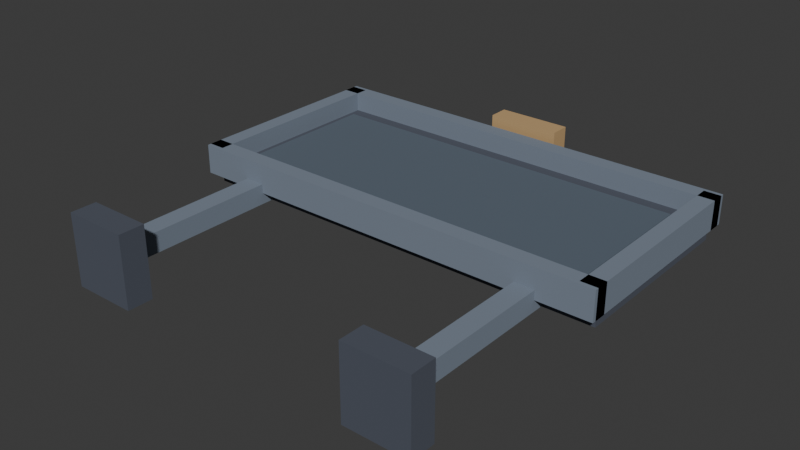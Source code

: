 # Source: gotham_billboard.blend  (saved by Blender 5.3.31; exported with 4.5.12 LTS)
import bpy
from mathutils import Matrix  # noqa: F401  (used for matrix-valued properties, if any)

bpy.ops.wm.read_factory_settings(use_empty=True)
scene = bpy.context.scene
scene.name = 'Scene'

# ---- collections
col_gotham_rooftop_props = bpy.data.collections.new('Gotham Rooftop Props'); scene.collection.children.link(col_gotham_rooftop_props)

# ---- materials (node trees are filled in below, after node groups)
mat_roof___charcoal_iron = bpy.data.materials.new('Roof | Charcoal Iron')
mat_roof___charcoal_iron.diffuse_color = (0.075, 0.086, 0.115, 1.0)
mat_roof___cool_slate = bpy.data.materials.new('Roof | Cool Slate')
mat_roof___cool_slate.diffuse_color = (0.19, 0.23, 0.29, 1.0)
mat_roof___billboard_neutral_display = bpy.data.materials.new('Roof | Billboard Neutral Display')
mat_roof___billboard_neutral_display.diffuse_color = (0.1, 0.13, 0.17, 1.0)
mat_roof___dim_amber = bpy.data.materials.new('Roof | Dim Amber')
mat_roof___dim_amber.diffuse_color = (0.52, 0.34, 0.16, 1.0)

# ---- material node trees
mat_roof___charcoal_iron.use_nodes = True; mat_roof___charcoal_iron.node_tree.nodes.clear()
_N = mat_roof___charcoal_iron.node_tree.nodes; _L = mat_roof___charcoal_iron.node_tree.links
n0 = _N.new('ShaderNodeBsdfPrincipled'); n0.name = 'Principled BSDF'; n0.location = (-200, 100)
n0.inputs[0].default_value = (0.075, 0.086, 0.115, 1.0)
n0.inputs[2].default_value = 1.0
n0.inputs[10].default_value = 0.005
n1 = _N.new('ShaderNodeOutputMaterial'); n1.name = 'Material Output'; n1.location = (200, 100)
_L.new(n0.outputs[0], n1.inputs[0])
n1.is_active_output = True
mat_roof___cool_slate.use_nodes = True; mat_roof___cool_slate.node_tree.nodes.clear()
_N = mat_roof___cool_slate.node_tree.nodes; _L = mat_roof___cool_slate.node_tree.links
n0 = _N.new('ShaderNodeBsdfPrincipled'); n0.name = 'Principled BSDF'; n0.location = (-200, 100)
n0.inputs[0].default_value = (0.19, 0.23, 0.29, 1.0)
n0.inputs[2].default_value = 1.0
n0.inputs[10].default_value = 0.005
n1 = _N.new('ShaderNodeOutputMaterial'); n1.name = 'Material Output'; n1.location = (200, 100)
_L.new(n0.outputs[0], n1.inputs[0])
n1.is_active_output = True
mat_roof___billboard_neutral_display.use_nodes = True; mat_roof___billboard_neutral_display.node_tree.nodes.clear()
_N = mat_roof___billboard_neutral_display.node_tree.nodes; _L = mat_roof___billboard_neutral_display.node_tree.links
n0 = _N.new('ShaderNodeBsdfPrincipled'); n0.name = 'Principled BSDF'; n0.location = (-200, 100)
n0.inputs[0].default_value = (0.1, 0.13, 0.17, 1.0)
n0.inputs[2].default_value = 1.0
n0.inputs[10].default_value = 0.005
n1 = _N.new('ShaderNodeOutputMaterial'); n1.name = 'Material Output'; n1.location = (200, 100)
_L.new(n0.outputs[0], n1.inputs[0])
n1.is_active_output = True
mat_roof___dim_amber.use_nodes = True; mat_roof___dim_amber.node_tree.nodes.clear()
_N = mat_roof___dim_amber.node_tree.nodes; _L = mat_roof___dim_amber.node_tree.links
n0 = _N.new('ShaderNodeBsdfPrincipled'); n0.name = 'Principled BSDF'; n0.location = (-200, 100)
n0.inputs[0].default_value = (0.52, 0.34, 0.16, 1.0)
n0.inputs[2].default_value = 1.0
n0.inputs[10].default_value = 0.005
n1 = _N.new('ShaderNodeOutputMaterial'); n1.name = 'Material Output'; n1.location = (200, 100)
_L.new(n0.outputs[0], n1.inputs[0])
n1.is_active_output = True

# ---- world
world_world = bpy.data.worlds.new('World'); scene.world = world_world
world_world.use_nodes = True; world_world.node_tree.nodes.clear()
_N = world_world.node_tree.nodes; _L = world_world.node_tree.links
n0 = _N.new('ShaderNodeOutputWorld'); n0.name = 'World Output'; n0.location = (200, 100)
n1 = _N.new('ShaderNodeBackground'); n1.name = 'Background'; n1.location = (-200, 100)
n1.inputs[0].default_value = (0.05088, 0.05088, 0.05088, 1.0)
_L.new(n1.outputs[0], n0.inputs[0])
n0.is_active_output = True
world_world.color = (0.06, 0.07, 0.11)
world_world.sun_shadow_jitter_overblur = 0.0

# ---- meshes
me_cube_034 = bpy.data.meshes.new('Cube.034')
me_cube_034.from_pydata([(-0.175, -0.07, -0.195), (-0.175, -0.07, 0.195), (-0.175, 0.07, -0.195), (-0.175, 0.07, 0.195), (0.175, -0.07, -0.195), (0.175, -0.07, 0.195), (0.175, 0.07, -0.195), (0.175, 0.07, 0.195)], [], [(0, 1, 3, 2), (2, 3, 7, 6), (6, 7, 5, 4), (4, 5, 1, 0), (2, 6, 4, 0), (7, 3, 1, 5)])
_uv = me_cube_034.uv_layers.new(name='UVMap')
_uv.uv.foreach_set('vector', [0.375, 0.0, 0.625, 0.0, 0.625, 0.25, 0.375, 0.25, 0.375, 0.25, 0.625, 0.25, 0.625, 0.5, 0.375, 0.5, 0.375, 0.5, 0.625, 0.5, 0.625, 0.75, 0.375, 0.75, 0.375, 0.75, 0.625, 0.75, 0.625, 1.0, 0.375, 1.0, 0.125, 0.5, 0.375, 0.5, 0.375, 0.75, 0.125, 0.75, 0.625, 0.5, 0.875, 0.5, 0.875, 0.75, 0.625, 0.75])
me_cube_034.materials.append(mat_roof___charcoal_iron)
me_cube_034.update()
me_cube_035 = bpy.data.meshes.new('Cube.035')
me_cube_035.from_pydata([(-0.055, -0.525, -0.055), (-0.055, -0.525, 0.055), (-0.055, 0.525, -0.055), (-0.055, 0.525, 0.055), (0.055, -0.525, -0.055), (0.055, -0.525, 0.055), (0.055, 0.525, -0.055), (0.055, 0.525, 0.055)], [], [(0, 1, 3, 2), (2, 3, 7, 6), (6, 7, 5, 4), (4, 5, 1, 0), (2, 6, 4, 0), (7, 3, 1, 5)])
_uv = me_cube_035.uv_layers.new(name='UVMap')
_uv.uv.foreach_set('vector', [0.375, 0.0, 0.625, 0.0, 0.625, 0.25, 0.375, 0.25, 0.375, 0.25, 0.625, 0.25, 0.625, 0.5, 0.375, 0.5, 0.375, 0.5, 0.625, 0.5, 0.625, 0.75, 0.375, 0.75, 0.375, 0.75, 0.625, 0.75, 0.625, 1.0, 0.375, 1.0, 0.125, 0.5, 0.375, 0.5, 0.375, 0.75, 0.125, 0.75, 0.625, 0.5, 0.875, 0.5, 0.875, 0.75, 0.625, 0.75])
me_cube_035.materials.append(mat_roof___cool_slate)
me_cube_035.update()
me_cube_036 = bpy.data.meshes.new('Cube.036')
me_cube_036.from_pydata([(-0.175, -0.07, -0.195), (-0.175, -0.07, 0.195), (-0.175, 0.07, -0.195), (-0.175, 0.07, 0.195), (0.175, -0.07, -0.195), (0.175, -0.07, 0.195), (0.175, 0.07, -0.195), (0.175, 0.07, 0.195)], [], [(0, 1, 3, 2), (2, 3, 7, 6), (6, 7, 5, 4), (4, 5, 1, 0), (2, 6, 4, 0), (7, 3, 1, 5)])
_uv = me_cube_036.uv_layers.new(name='UVMap')
_uv.uv.foreach_set('vector', [0.375, 0.0, 0.625, 0.0, 0.625, 0.25, 0.375, 0.25, 0.375, 0.25, 0.625, 0.25, 0.625, 0.5, 0.375, 0.5, 0.375, 0.5, 0.625, 0.5, 0.625, 0.75, 0.375, 0.75, 0.375, 0.75, 0.625, 0.75, 0.625, 1.0, 0.375, 1.0, 0.125, 0.5, 0.375, 0.5, 0.375, 0.75, 0.125, 0.75, 0.625, 0.5, 0.875, 0.5, 0.875, 0.75, 0.625, 0.75])
me_cube_036.materials.append(mat_roof___charcoal_iron)
me_cube_036.update()
me_cube_037 = bpy.data.meshes.new('Cube.037')
me_cube_037.from_pydata([(-0.055, -0.525, -0.055), (-0.055, -0.525, 0.055), (-0.055, 0.525, -0.055), (-0.055, 0.525, 0.055), (0.055, -0.525, -0.055), (0.055, -0.525, 0.055), (0.055, 0.525, -0.055), (0.055, 0.525, 0.055)], [], [(0, 1, 3, 2), (2, 3, 7, 6), (6, 7, 5, 4), (4, 5, 1, 0), (2, 6, 4, 0), (7, 3, 1, 5)])
_uv = me_cube_037.uv_layers.new(name='UVMap')
_uv.uv.foreach_set('vector', [0.375, 0.0, 0.625, 0.0, 0.625, 0.25, 0.375, 0.25, 0.375, 0.25, 0.625, 0.25, 0.625, 0.5, 0.375, 0.5, 0.375, 0.5, 0.625, 0.5, 0.625, 0.75, 0.375, 0.75, 0.375, 0.75, 0.625, 0.75, 0.625, 1.0, 0.375, 1.0, 0.125, 0.5, 0.375, 0.5, 0.375, 0.75, 0.125, 0.75, 0.625, 0.5, 0.875, 0.5, 0.875, 0.75, 0.625, 0.75])
me_cube_037.materials.append(mat_roof___cool_slate)
me_cube_037.update()
me_cube_038 = bpy.data.meshes.new('Cube.038')
me_cube_038.from_pydata([(-1.15, -0.515, -0.06), (-1.15, -0.515, 0.06), (-1.15, 0.515, -0.06), (-1.15, 0.515, 0.06), (1.15, -0.515, -0.06), (1.15, -0.515, 0.06), (1.15, 0.515, -0.06), (1.15, 0.515, 0.06)], [], [(0, 1, 3, 2), (2, 3, 7, 6), (6, 7, 5, 4), (4, 5, 1, 0), (2, 6, 4, 0), (7, 3, 1, 5)])
_uv = me_cube_038.uv_layers.new(name='UVMap')
_uv.uv.foreach_set('vector', [0.375, 0.0, 0.625, 0.0, 0.625, 0.25, 0.375, 0.25, 0.375, 0.25, 0.625, 0.25, 0.625, 0.5, 0.375, 0.5, 0.375, 0.5, 0.625, 0.5, 0.625, 0.75, 0.375, 0.75, 0.375, 0.75, 0.625, 0.75, 0.625, 1.0, 0.375, 1.0, 0.125, 0.5, 0.375, 0.5, 0.375, 0.75, 0.125, 0.75, 0.625, 0.5, 0.875, 0.5, 0.875, 0.75, 0.625, 0.75])
me_cube_038.materials.append(mat_roof___charcoal_iron)
me_cube_038.update()
me_cube_039 = bpy.data.meshes.new('Cube.039')
me_cube_039.from_pydata([(-1.015, -0.38, -0.0125), (-1.015, -0.38, 0.0125), (-1.015, 0.38, -0.0125), (-1.015, 0.38, 0.0125), (1.015, -0.38, -0.0125), (1.015, -0.38, 0.0125), (1.015, 0.38, -0.0125), (1.015, 0.38, 0.0125)], [], [(0, 1, 3, 2), (2, 3, 7, 6), (6, 7, 5, 4), (4, 5, 1, 0), (2, 6, 4, 0), (7, 3, 1, 5)])
_uv = me_cube_039.uv_layers.new(name='UVMap')
_uv.uv.foreach_set('vector', [0.375, 0.0, 0.625, 0.0, 0.625, 0.25, 0.375, 0.25, 0.375, 0.25, 0.625, 0.25, 0.625, 0.5, 0.375, 0.5, 0.375, 0.5, 0.625, 0.5, 0.625, 0.75, 0.375, 0.75, 0.375, 0.75, 0.625, 0.75, 0.625, 1.0, 0.375, 1.0, 0.125, 0.5, 0.375, 0.5, 0.375, 0.75, 0.125, 0.75, 0.625, 0.5, 0.875, 0.5, 0.875, 0.75, 0.625, 0.75])
me_cube_039.materials.append(mat_roof___billboard_neutral_display)
me_cube_039.update()
me_cube_040 = bpy.data.meshes.new('Cube.040')
me_cube_040.from_pydata([(-0.045, -0.565, -0.08), (-0.045, -0.565, 0.08), (-0.045, 0.565, -0.08), (-0.045, 0.565, 0.08), (0.045, -0.565, -0.08), (0.045, -0.565, 0.08), (0.045, 0.565, -0.08), (0.045, 0.565, 0.08)], [], [(0, 1, 3, 2), (2, 3, 7, 6), (6, 7, 5, 4), (4, 5, 1, 0), (2, 6, 4, 0), (7, 3, 1, 5)])
_uv = me_cube_040.uv_layers.new(name='UVMap')
_uv.uv.foreach_set('vector', [0.375, 0.0, 0.625, 0.0, 0.625, 0.25, 0.375, 0.25, 0.375, 0.25, 0.625, 0.25, 0.625, 0.5, 0.375, 0.5, 0.375, 0.5, 0.625, 0.5, 0.625, 0.75, 0.375, 0.75, 0.375, 0.75, 0.625, 0.75, 0.625, 1.0, 0.375, 1.0, 0.125, 0.5, 0.375, 0.5, 0.375, 0.75, 0.125, 0.75, 0.625, 0.5, 0.875, 0.5, 0.875, 0.75, 0.625, 0.75])
me_cube_040.materials.append(mat_roof___cool_slate)
me_cube_040.update()
me_cube_041 = bpy.data.meshes.new('Cube.041')
me_cube_041.from_pydata([(-0.045, -0.565, -0.08), (-0.045, -0.565, 0.08), (-0.045, 0.565, -0.08), (-0.045, 0.565, 0.08), (0.045, -0.565, -0.08), (0.045, -0.565, 0.08), (0.045, 0.565, -0.08), (0.045, 0.565, 0.08)], [], [(0, 1, 3, 2), (2, 3, 7, 6), (6, 7, 5, 4), (4, 5, 1, 0), (2, 6, 4, 0), (7, 3, 1, 5)])
_uv = me_cube_041.uv_layers.new(name='UVMap')
_uv.uv.foreach_set('vector', [0.375, 0.0, 0.625, 0.0, 0.625, 0.25, 0.375, 0.25, 0.375, 0.25, 0.625, 0.25, 0.625, 0.5, 0.375, 0.5, 0.375, 0.5, 0.625, 0.5, 0.625, 0.75, 0.375, 0.75, 0.375, 0.75, 0.625, 0.75, 0.625, 1.0, 0.375, 1.0, 0.125, 0.5, 0.375, 0.5, 0.375, 0.75, 0.125, 0.75, 0.625, 0.5, 0.875, 0.5, 0.875, 0.75, 0.625, 0.75])
me_cube_041.materials.append(mat_roof___cool_slate)
me_cube_041.update()
me_cube_042 = bpy.data.meshes.new('Cube.042')
me_cube_042.from_pydata([(-1.175, -0.045, -0.08), (-1.175, -0.045, 0.08), (-1.175, 0.045, -0.08), (-1.175, 0.045, 0.08), (1.175, -0.045, -0.08), (1.175, -0.045, 0.08), (1.175, 0.045, -0.08), (1.175, 0.045, 0.08)], [], [(0, 1, 3, 2), (2, 3, 7, 6), (6, 7, 5, 4), (4, 5, 1, 0), (2, 6, 4, 0), (7, 3, 1, 5)])
_uv = me_cube_042.uv_layers.new(name='UVMap')
_uv.uv.foreach_set('vector', [0.375, 0.0, 0.625, 0.0, 0.625, 0.25, 0.375, 0.25, 0.375, 0.25, 0.625, 0.25, 0.625, 0.5, 0.375, 0.5, 0.375, 0.5, 0.625, 0.5, 0.625, 0.75, 0.375, 0.75, 0.375, 0.75, 0.625, 0.75, 0.625, 1.0, 0.375, 1.0, 0.125, 0.5, 0.375, 0.5, 0.375, 0.75, 0.125, 0.75, 0.625, 0.5, 0.875, 0.5, 0.875, 0.75, 0.625, 0.75])
me_cube_042.materials.append(mat_roof___cool_slate)
me_cube_042.update()
me_cube_043 = bpy.data.meshes.new('Cube.043')
me_cube_043.from_pydata([(-1.175, -0.045, -0.08), (-1.175, -0.045, 0.08), (-1.175, 0.045, -0.08), (-1.175, 0.045, 0.08), (1.175, -0.045, -0.08), (1.175, -0.045, 0.08), (1.175, 0.045, -0.08), (1.175, 0.045, 0.08)], [], [(0, 1, 3, 2), (2, 3, 7, 6), (6, 7, 5, 4), (4, 5, 1, 0), (2, 6, 4, 0), (7, 3, 1, 5)])
_uv = me_cube_043.uv_layers.new(name='UVMap')
_uv.uv.foreach_set('vector', [0.375, 0.0, 0.625, 0.0, 0.625, 0.25, 0.375, 0.25, 0.375, 0.25, 0.625, 0.25, 0.625, 0.5, 0.375, 0.5, 0.375, 0.5, 0.625, 0.5, 0.625, 0.75, 0.375, 0.75, 0.375, 0.75, 0.625, 0.75, 0.625, 1.0, 0.375, 1.0, 0.125, 0.5, 0.375, 0.5, 0.375, 0.75, 0.125, 0.75, 0.625, 0.5, 0.875, 0.5, 0.875, 0.75, 0.625, 0.75])
me_cube_043.materials.append(mat_roof___cool_slate)
me_cube_043.update()
me_cube_044 = bpy.data.meshes.new('Cube.044')
me_cube_044.from_pydata([(-0.2, -0.055, -0.095), (-0.2, -0.055, 0.095), (-0.2, 0.055, -0.095), (-0.2, 0.055, 0.095), (0.2, -0.055, -0.095), (0.2, -0.055, 0.095), (0.2, 0.055, -0.095), (0.2, 0.055, 0.095)], [], [(0, 1, 3, 2), (2, 3, 7, 6), (6, 7, 5, 4), (4, 5, 1, 0), (2, 6, 4, 0), (7, 3, 1, 5)])
_uv = me_cube_044.uv_layers.new(name='UVMap')
_uv.uv.foreach_set('vector', [0.375, 0.0, 0.625, 0.0, 0.625, 0.25, 0.375, 0.25, 0.375, 0.25, 0.625, 0.25, 0.625, 0.5, 0.375, 0.5, 0.375, 0.5, 0.625, 0.5, 0.625, 0.75, 0.375, 0.75, 0.375, 0.75, 0.625, 0.75, 0.625, 1.0, 0.375, 1.0, 0.125, 0.5, 0.375, 0.5, 0.375, 0.75, 0.125, 0.75, 0.625, 0.5, 0.875, 0.5, 0.875, 0.75, 0.625, 0.75])
me_cube_044.materials.append(mat_roof___dim_amber)
me_cube_044.update()

# ---- objects
ob_gotham_billboard_frame = bpy.data.objects.new('Gotham_Billboard_Frame', None)
ob_billboard_foot = bpy.data.objects.new('Billboard foot', me_cube_034)
ob_billboard_support = bpy.data.objects.new('Billboard support', me_cube_035)
ob_billboard_foot_001 = bpy.data.objects.new('Billboard foot.001', me_cube_036)
ob_billboard_support_001 = bpy.data.objects.new('Billboard support.001', me_cube_037)
ob_billboard_back = bpy.data.objects.new('Billboard back', me_cube_038)
ob_billboard_display = bpy.data.objects.new('Billboard_Display', me_cube_039)
ob_billboard_vertical_frame = bpy.data.objects.new('Billboard vertical frame', me_cube_040)
ob_billboard_vertical_frame_001 = bpy.data.objects.new('Billboard vertical frame.001', me_cube_041)
ob_billboard_horizontal_frame = bpy.data.objects.new('Billboard horizontal frame', me_cube_042)
ob_billboard_horizontal_frame_001 = bpy.data.objects.new('Billboard horizontal frame.001', me_cube_043)
ob_billboard_top_light = bpy.data.objects.new('Billboard top light', me_cube_044)

# ---- transforms, parenting, visibility, modifiers, constraints
ob_gotham_billboard_frame.location = (0.0, 0.0, 0.0)
ob_gotham_billboard_frame.empty_display_type = 'CUBE'
ob_gotham_billboard_frame.empty_display_size = 0.24
ob_billboard_foot.parent = ob_gotham_billboard_frame
ob_billboard_foot.location = (-0.83, 0.07, 0.0)
ob_billboard_support.parent = ob_gotham_billboard_frame
ob_billboard_support.location = (-0.83, 0.65, 0.0)
ob_billboard_foot_001.parent = ob_gotham_billboard_frame
ob_billboard_foot_001.location = (0.83, 0.07, 0.0)
ob_billboard_support_001.parent = ob_gotham_billboard_frame
ob_billboard_support_001.location = (0.83, 0.65, 0.0)
ob_billboard_back.parent = ob_gotham_billboard_frame
ob_billboard_back.location = (0.0, 1.56, 0.0)
ob_billboard_display.parent = ob_gotham_billboard_frame
ob_billboard_display.location = (0.0, 1.56, 0.075)
ob_billboard_vertical_frame.parent = ob_gotham_billboard_frame
ob_billboard_vertical_frame.location = (-1.13, 1.56, 0.085)
ob_billboard_vertical_frame_001.parent = ob_gotham_billboard_frame
ob_billboard_vertical_frame_001.location = (1.13, 1.56, 0.085)
ob_billboard_horizontal_frame.parent = ob_gotham_billboard_frame
ob_billboard_horizontal_frame.location = (0.0, 1.02, 0.085)
ob_billboard_horizontal_frame_001.parent = ob_gotham_billboard_frame
ob_billboard_horizontal_frame_001.location = (0.0, 2.1, 0.085)
ob_billboard_top_light.parent = ob_gotham_billboard_frame
ob_billboard_top_light.location = (0.0, 2.23, 0.12)

# ---- collection membership
col_gotham_rooftop_props.objects.link(ob_gotham_billboard_frame)
col_gotham_rooftop_props.objects.link(ob_billboard_foot)
col_gotham_rooftop_props.objects.link(ob_billboard_support)
col_gotham_rooftop_props.objects.link(ob_billboard_foot_001)
col_gotham_rooftop_props.objects.link(ob_billboard_support_001)
col_gotham_rooftop_props.objects.link(ob_billboard_back)
col_gotham_rooftop_props.objects.link(ob_billboard_display)
col_gotham_rooftop_props.objects.link(ob_billboard_vertical_frame)
col_gotham_rooftop_props.objects.link(ob_billboard_vertical_frame_001)
col_gotham_rooftop_props.objects.link(ob_billboard_horizontal_frame)
col_gotham_rooftop_props.objects.link(ob_billboard_horizontal_frame_001)
col_gotham_rooftop_props.objects.link(ob_billboard_top_light)

# ---- scene / render settings (as saved in the file)
scene.frame_start = 1; scene.frame_end = 250; scene.frame_set(1)
scene.render.engine = 'BLENDER_EEVEE_NEXT'
scene.render.bake_bias = 0.0
scene.render.bake_samples = 0
scene.render.compositor_device = 'GPU'
scene.eevee.use_volume_custom_range = False
scene.eevee.fast_gi_thickness_near = 0.1
scene.eevee.fast_gi_thickness_far = 0.0
scene.eevee.ray_tracing_options.screen_trace_thickness = 0.1
bpy.context.view_layer.update()

# ---- added for rendering (the .blend has no active camera and no usable light): camera, sun
cam_auto = bpy.data.cameras.new('AutoCamera')
cam_auto.lens = 50.0
cam_auto.sensor_width = 36.0
cam_auto.clip_end = 1000.0
ob_auto_camera = bpy.data.objects.new('AutoCamera', cam_auto)
scene.collection.objects.link(ob_auto_camera)
ob_auto_camera.location = (3.0563, -2.52506, 2.45504)
ob_auto_camera.rotation_euler = (1.09748, -7.21219e-08, 0.694738)
scene.camera = ob_auto_camera
light_auto_sun = bpy.data.lights.new('AutoSun', 'SUN')
light_auto_sun.energy = 3.0
light_auto_sun.angle = 0.0523599
ob_auto_sun = bpy.data.objects.new('AutoSun', light_auto_sun)
scene.collection.objects.link(ob_auto_sun)
ob_auto_sun.rotation_euler = (0.872665, 0.174533, 0.523599)
bpy.context.view_layer.update()
